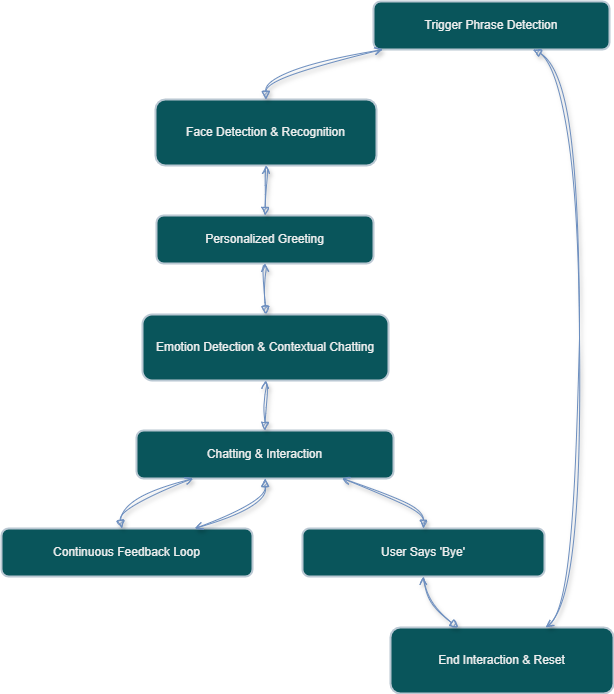

The diagram above was exported from draw.io. Its source (the exported page's mxGraphModel, read from the mxfile embedded in the PNG):
<mxGraphModel dx="1050" dy="557" grid="1" gridSize="10" guides="1" tooltips="1" connect="1" arrows="1" fold="1" page="1" pageScale="1" pageWidth="850" pageHeight="1100" math="0" shadow="0">
  <root>
    <mxCell id="0" />
    <mxCell id="1" parent="0" />
    <mxCell id="li4Gz8WtpE0SkEaV0qgV-1" value="Trigger Phrase Detection" style="whiteSpace=wrap;strokeWidth=2;rounded=1;labelBackgroundColor=none;fillColor=#09555B;strokeColor=#BAC8D3;fontColor=#EEEEEE;" vertex="1" parent="1">
      <mxGeometry x="392" y="20" width="236" height="48" as="geometry" />
    </mxCell>
    <mxCell id="li4Gz8WtpE0SkEaV0qgV-2" value="Face Detection &amp; Recognition" style="whiteSpace=wrap;strokeWidth=2;rounded=1;labelBackgroundColor=none;fillColor=#09555B;strokeColor=#BAC8D3;fontColor=#EEEEEE;" vertex="1" parent="1">
      <mxGeometry x="174" y="118" width="221" height="66" as="geometry" />
    </mxCell>
    <mxCell id="li4Gz8WtpE0SkEaV0qgV-3" value="Personalized Greeting" style="whiteSpace=wrap;strokeWidth=2;rounded=1;labelBackgroundColor=none;fillColor=#09555B;strokeColor=#BAC8D3;fontColor=#EEEEEE;" vertex="1" parent="1">
      <mxGeometry x="175" y="234" width="217" height="48" as="geometry" />
    </mxCell>
    <mxCell id="li4Gz8WtpE0SkEaV0qgV-4" value="Emotion Detection &amp; Contextual Chatting" style="whiteSpace=wrap;strokeWidth=2;rounded=1;labelBackgroundColor=none;fillColor=#09555B;strokeColor=#BAC8D3;fontColor=#EEEEEE;" vertex="1" parent="1">
      <mxGeometry x="161" y="333" width="246" height="66" as="geometry" />
    </mxCell>
    <mxCell id="li4Gz8WtpE0SkEaV0qgV-5" value="Chatting &amp; Interaction" style="whiteSpace=wrap;strokeWidth=2;rounded=1;labelBackgroundColor=none;fillColor=#09555B;strokeColor=#BAC8D3;fontColor=#EEEEEE;" vertex="1" parent="1">
      <mxGeometry x="155" y="449" width="257" height="48" as="geometry" />
    </mxCell>
    <mxCell id="li4Gz8WtpE0SkEaV0qgV-6" value="Continuous Feedback Loop" style="whiteSpace=wrap;strokeWidth=2;rounded=1;labelBackgroundColor=none;fillColor=#09555B;strokeColor=#BAC8D3;fontColor=#EEEEEE;" vertex="1" parent="1">
      <mxGeometry x="20" y="547" width="251" height="48" as="geometry" />
    </mxCell>
    <mxCell id="li4Gz8WtpE0SkEaV0qgV-7" value="User Says 'Bye'" style="whiteSpace=wrap;strokeWidth=2;rounded=1;labelBackgroundColor=none;fillColor=#09555B;strokeColor=#BAC8D3;fontColor=#EEEEEE;" vertex="1" parent="1">
      <mxGeometry x="321" y="547" width="242" height="48" as="geometry" />
    </mxCell>
    <mxCell id="li4Gz8WtpE0SkEaV0qgV-8" value="End Interaction &amp; Reset" style="whiteSpace=wrap;strokeWidth=2;rounded=1;labelBackgroundColor=none;fillColor=#09555B;strokeColor=#BAC8D3;fontColor=#EEEEEE;" vertex="1" parent="1">
      <mxGeometry x="409" y="646" width="223" height="66" as="geometry" />
    </mxCell>
    <mxCell id="li4Gz8WtpE0SkEaV0qgV-9" value="" style="curved=1;startArrow=open;endArrow=block;exitX=0.03;exitY=1.01;entryX=0.5;entryY=0.01;rounded=0;labelBackgroundColor=none;strokeColor=#6c8ebf;fontColor=default;startFill=0;sketch=1;curveFitting=1;jiggle=2;shadow=1;flowAnimation=0;fillColor=#dae8fc;strokeWidth=1;" edge="1" parent="1" source="li4Gz8WtpE0SkEaV0qgV-1" target="li4Gz8WtpE0SkEaV0qgV-2">
      <mxGeometry relative="1" as="geometry">
        <Array as="points">
          <mxPoint x="284" y="93" />
        </Array>
      </mxGeometry>
    </mxCell>
    <mxCell id="li4Gz8WtpE0SkEaV0qgV-10" value="" style="curved=1;startArrow=open;endArrow=block;exitX=0.5;exitY=1.01;entryX=0.5;entryY=0.01;rounded=0;labelBackgroundColor=none;strokeColor=#6c8ebf;fontColor=default;shadow=1;sketch=1;jiggle=2;curveFitting=1;strokeWidth=1;align=center;verticalAlign=middle;fontFamily=Helvetica;fontSize=11;startFill=0;flowAnimation=0;fillColor=#dae8fc;" edge="1" parent="1" source="li4Gz8WtpE0SkEaV0qgV-2" target="li4Gz8WtpE0SkEaV0qgV-3">
      <mxGeometry relative="1" as="geometry">
        <Array as="points" />
      </mxGeometry>
    </mxCell>
    <mxCell id="li4Gz8WtpE0SkEaV0qgV-11" value="" style="curved=1;startArrow=open;endArrow=block;exitX=0.5;exitY=1.02;entryX=0.5;entryY=0;rounded=0;labelBackgroundColor=none;strokeColor=#6c8ebf;fontColor=default;shadow=1;sketch=1;jiggle=2;curveFitting=1;strokeWidth=1;align=center;verticalAlign=middle;fontFamily=Helvetica;fontSize=11;startFill=0;flowAnimation=0;fillColor=#dae8fc;" edge="1" parent="1" source="li4Gz8WtpE0SkEaV0qgV-3" target="li4Gz8WtpE0SkEaV0qgV-4">
      <mxGeometry relative="1" as="geometry">
        <Array as="points" />
      </mxGeometry>
    </mxCell>
    <mxCell id="li4Gz8WtpE0SkEaV0qgV-12" value="" style="curved=1;startArrow=open;endArrow=block;exitX=0.5;exitY=1;entryX=0.5;entryY=0;rounded=0;labelBackgroundColor=none;strokeColor=#6c8ebf;fontColor=default;shadow=1;sketch=1;jiggle=2;curveFitting=1;strokeWidth=1;align=center;verticalAlign=middle;fontFamily=Helvetica;fontSize=11;startFill=0;flowAnimation=0;fillColor=#dae8fc;" edge="1" parent="1" source="li4Gz8WtpE0SkEaV0qgV-4" target="li4Gz8WtpE0SkEaV0qgV-5">
      <mxGeometry relative="1" as="geometry">
        <Array as="points" />
      </mxGeometry>
    </mxCell>
    <mxCell id="li4Gz8WtpE0SkEaV0qgV-13" value="" style="curved=1;startArrow=open;endArrow=block;exitX=0.22;exitY=1;entryX=0.48;entryY=0;rounded=0;labelBackgroundColor=none;strokeColor=#6c8ebf;fontColor=default;shadow=1;sketch=1;jiggle=2;curveFitting=1;strokeWidth=1;align=center;verticalAlign=middle;fontFamily=Helvetica;fontSize=11;startFill=0;flowAnimation=0;fillColor=#dae8fc;" edge="1" parent="1" source="li4Gz8WtpE0SkEaV0qgV-5" target="li4Gz8WtpE0SkEaV0qgV-6">
      <mxGeometry relative="1" as="geometry">
        <Array as="points">
          <mxPoint x="136" y="522" />
        </Array>
      </mxGeometry>
    </mxCell>
    <mxCell id="li4Gz8WtpE0SkEaV0qgV-14" value="" style="curved=1;startArrow=open;endArrow=block;exitX=0.77;exitY=0;entryX=0.5;entryY=1;rounded=0;labelBackgroundColor=none;strokeColor=#6c8ebf;fontColor=default;shadow=1;sketch=1;jiggle=2;curveFitting=1;strokeWidth=1;align=center;verticalAlign=middle;fontFamily=Helvetica;fontSize=11;startFill=0;flowAnimation=0;fillColor=#dae8fc;" edge="1" parent="1" source="li4Gz8WtpE0SkEaV0qgV-6" target="li4Gz8WtpE0SkEaV0qgV-5">
      <mxGeometry relative="1" as="geometry">
        <Array as="points">
          <mxPoint x="284" y="522" />
        </Array>
      </mxGeometry>
    </mxCell>
    <mxCell id="li4Gz8WtpE0SkEaV0qgV-15" value="" style="curved=1;startArrow=open;endArrow=block;exitX=0.8;exitY=1;entryX=0.5;entryY=0;rounded=0;labelBackgroundColor=none;strokeColor=#6c8ebf;fontColor=default;shadow=1;sketch=1;jiggle=2;curveFitting=1;strokeWidth=1;align=center;verticalAlign=middle;fontFamily=Helvetica;fontSize=11;startFill=0;flowAnimation=0;fillColor=#dae8fc;" edge="1" parent="1" source="li4Gz8WtpE0SkEaV0qgV-5" target="li4Gz8WtpE0SkEaV0qgV-7">
      <mxGeometry relative="1" as="geometry">
        <Array as="points">
          <mxPoint x="442" y="522" />
        </Array>
      </mxGeometry>
    </mxCell>
    <mxCell id="li4Gz8WtpE0SkEaV0qgV-16" value="" style="curved=1;startArrow=open;endArrow=block;exitX=0.5;exitY=1.01;entryX=0.3;entryY=-0.01;rounded=0;labelBackgroundColor=none;strokeColor=#6c8ebf;fontColor=default;shadow=1;sketch=1;jiggle=2;curveFitting=1;strokeWidth=1;align=center;verticalAlign=middle;fontFamily=Helvetica;fontSize=11;startFill=0;flowAnimation=0;fillColor=#dae8fc;" edge="1" parent="1" source="li4Gz8WtpE0SkEaV0qgV-7" target="li4Gz8WtpE0SkEaV0qgV-8">
      <mxGeometry relative="1" as="geometry">
        <Array as="points">
          <mxPoint x="442" y="621" />
        </Array>
      </mxGeometry>
    </mxCell>
    <mxCell id="li4Gz8WtpE0SkEaV0qgV-17" value="" style="curved=1;startArrow=open;endArrow=block;exitX=0.7;exitY=-0.01;entryX=0.68;entryY=1.01;rounded=0;labelBackgroundColor=none;strokeColor=#6c8ebf;fontColor=default;shadow=1;sketch=1;jiggle=2;curveFitting=1;strokeWidth=1;align=center;verticalAlign=middle;fontFamily=Helvetica;fontSize=11;startFill=0;flowAnimation=0;fillColor=#dae8fc;" edge="1" parent="1" source="li4Gz8WtpE0SkEaV0qgV-8" target="li4Gz8WtpE0SkEaV0qgV-1">
      <mxGeometry relative="1" as="geometry">
        <Array as="points">
          <mxPoint x="598" y="621" />
          <mxPoint x="598" y="93" />
        </Array>
      </mxGeometry>
    </mxCell>
  </root>
</mxGraphModel>